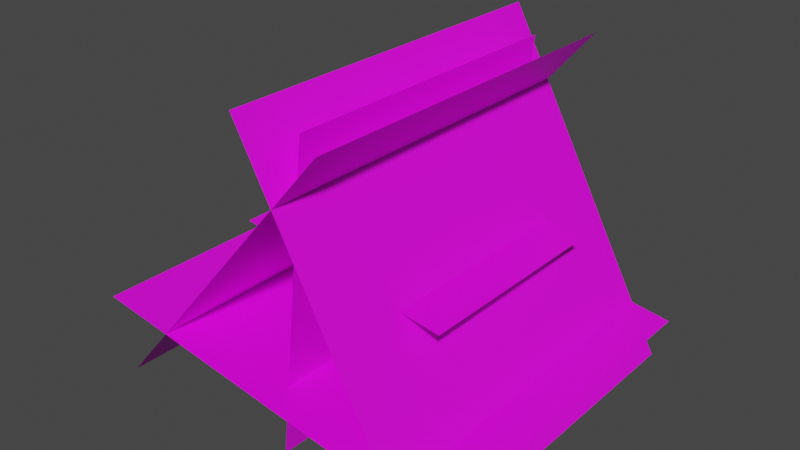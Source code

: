 # Source: Flowers_02.blend  (saved by Blender 2.92.15; exported with 4.5.12 LTS)
import bpy
from mathutils import Matrix  # noqa: F401  (used for matrix-valued properties, if any)

bpy.ops.wm.read_factory_settings(use_empty=True)
scene = bpy.context.scene
scene.name = 'Scene'

# ---- images (referenced by path relative to the original .blend; pixels are not part of the script)
import os
ASSET_DIR = os.environ.get("B2B_ASSET_DIR", "")  # directory of the original .blend (textures are referenced by path, not embedded)
HERE = os.path.dirname(os.path.abspath(__file__))  # packed textures are extracted next to this script under _unpacked/

def load_image(name, relpath, width, height, colorspace="sRGB"):
    """Load a texture the original file referenced (path relative to the .blend, or extracted next to this script)."""
    p = next((c for c in (os.path.join(HERE, relpath), os.path.join(ASSET_DIR, relpath)) if relpath and os.path.exists(c)), "")
    if p:
        img = bpy.data.images.load(p, check_existing=True)
        img.name = name
    else:  # same state as the original file: an image datablock whose file is absent (Cycles renders it pink)
        img = bpy.data.images.new(name, width, height)
        img.source = "FILE"
        img.filepath = "//" + (relpath or name)
    img.colorspace_settings.name = colorspace
    return img
img_grassflower02_tga = load_image('grassFlower02.tga', 'grassFlower02.tga', 1024, 1024, 'sRGB')

# ---- materials (node trees are filled in below, after node groups)
mat_flower = bpy.data.materials.new('Flower')
mat_flower.use_transparent_shadow = False

# ---- material node trees
mat_flower.use_nodes = True; mat_flower.node_tree.nodes.clear()
_N = mat_flower.node_tree.nodes; _L = mat_flower.node_tree.links
n0 = _N.new('ShaderNodeBsdfPrincipled'); n0.name = 'Principled BSDF'; n0.location = (10, 300)
n0.distribution = 'GGX'
n0.subsurface_method = 'BURLEY'
n0.inputs[3].default_value = 1.45
n0.inputs[27].default_value = (0.0, 0.0, 0.0, 1.0)
n0.inputs[28].default_value = 1.0
n1 = _N.new('ShaderNodeOutputMaterial'); n1.name = 'Material Output'; n1.location = (743, 296)
n2 = _N.new('ShaderNodeMixShader'); n2.name = 'Mix Shader'; n2.location = (483, 263)
n3 = _N.new('ShaderNodeBsdfTransparent'); n3.name = 'Transparent BSDF'; n3.location = (269, 425)
n4 = _N.new('ShaderNodeTexImage'); n4.name = 'Image Texture'; n4.location = (-337, 252)
n4.image = img_grassflower02_tga
_L.new(n4.outputs[0], n0.inputs[0])
_L.new(n2.outputs[0], n1.inputs[0])
_L.new(n3.outputs[0], n2.inputs[1])
_L.new(n4.outputs[1], n2.inputs[0])
_L.new(n0.outputs[0], n2.inputs[2])
n1.is_active_output = True

# ---- world
world_world = bpy.data.worlds.new('World'); scene.world = world_world
world_world.use_nodes = True; world_world.node_tree.nodes.clear()
_N = world_world.node_tree.nodes; _L = world_world.node_tree.links
n0 = _N.new('ShaderNodeOutputWorld'); n0.name = 'World Output'; n0.location = (300, 300)
n1 = _N.new('ShaderNodeBackground'); n1.name = 'Background'; n1.location = (10, 300)
n1.inputs[0].default_value = (0.05088, 0.05088, 0.05088, 1.0)
_L.new(n1.outputs[0], n0.inputs[0])
n0.is_active_output = True
world_world.color = (0.05088, 0.05088, 0.05088)
world_world.use_sun_shadow = False
world_world.sun_shadow_jitter_overblur = 0.0

# ---- meshes
me_plane = bpy.data.meshes.new('Plane')
me_plane.from_pydata([(-1.0, -0.03518, -1.256), (1.0, -0.03518, -1.56), (-1.0, 1.965, -1.256), (1.0, 1.965, -1.56), (0.424, 1.965, -0.1136), (-0.8808, 1.965, -1.629), (0.424, -0.03518, -0.1136), (-0.8808, -0.03518, -1.629), (-0.03811, -0.03518, -0.0406), (0.9268, -0.03518, -1.796), (-0.03811, 1.965, -0.0406), (0.9268, 1.965, -1.796), (-0.4517, 0.3952, -0.8277), (0.6877, 0.3952, -1.001), (-0.4517, 1.534, -0.8277), (0.6877, 1.534, -1.001), (-0.007723, 0.1287, -1.814), (0.1794, 0.1287, -0.1327), (-0.007723, 1.801, -1.814), (0.1794, 1.801, -0.1327)], [], [(0, 1, 3, 2), (7, 6, 4, 5), (8, 9, 11, 10), (12, 13, 15, 14), (16, 17, 19, 18)])
_uv = me_plane.uv_layers.new(name='UVMap')
_uv.uv.foreach_set('vector', [0.0, 0.0, 1.0, 0.0, 1.0, 1.0, 0.0, 1.0, 0.0, 0.0, 1.0, 0.0, 1.0, 1.0, 0.0, 1.0, 0.0, 0.0, 1.0, 0.0, 1.0, 1.0, 0.0, 1.0, 0.0, 0.0, 1.0, 0.0, 1.0, 1.0, 0.0, 1.0, 0.0, 0.0, 1.0, 0.0, 1.0, 1.0, 0.0, 1.0])
me_plane.materials.append(mat_flower)
me_plane.use_remesh_fix_poles = True
me_plane.use_remesh_preserve_attributes = False
me_plane.use_mirror_vertex_groups = False
me_plane.update()

# ---- objects
ob_flowers_02 = bpy.data.objects.new('Flowers 02', me_plane)

# ---- transforms, parenting, visibility, modifiers, constraints
ob_flowers_02.location = (0.0, 0.0, 1.0)
ob_flowers_02.lineart.crease_threshold = 0.0

# ---- collection membership
scene.collection.objects.link(ob_flowers_02)

# ---- scene / render settings (as saved in the file)
scene.frame_start = 1; scene.frame_end = 250; scene.frame_set(1)
scene.render.engine = 'BLENDER_EEVEE_NEXT'
scene.cycles.use_denoising = False
scene.cycles.samples = 128
scene.cycles.sampling_pattern = 'TABULATED_SOBOL'
scene.cycles.use_adaptive_sampling = False
scene.cycles.use_light_tree = False
scene.view_settings.view_transform = 'Filmic'
bpy.context.view_layer.update()

# ---- added for rendering (the .blend has no active camera and no usable light): camera, sun
cam_auto = bpy.data.cameras.new('AutoCamera')
cam_auto.lens = 50.0
cam_auto.sensor_width = 36.0
cam_auto.clip_end = 1000.0
ob_auto_camera = bpy.data.objects.new('AutoCamera', cam_auto)
scene.collection.objects.link(ob_auto_camera)
ob_auto_camera.location = (3.08866, -2.74157, 2.54375)
ob_auto_camera.rotation_euler = (1.09748, -7.21219e-08, 0.694738)
scene.camera = ob_auto_camera
light_auto_sun = bpy.data.lights.new('AutoSun', 'SUN')
light_auto_sun.energy = 3.0
light_auto_sun.angle = 0.0523599
ob_auto_sun = bpy.data.objects.new('AutoSun', light_auto_sun)
scene.collection.objects.link(ob_auto_sun)
ob_auto_sun.rotation_euler = (0.872665, 0.174533, 0.523599)
bpy.context.view_layer.update()
